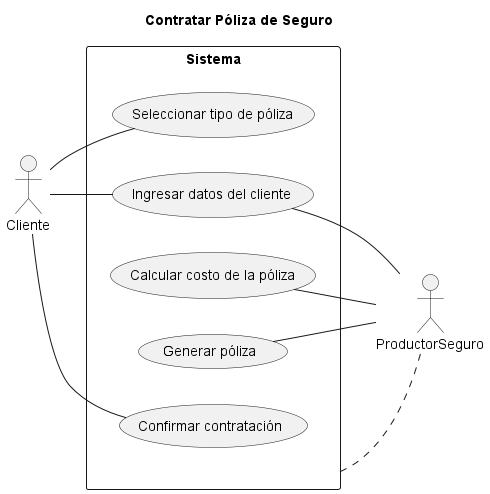

The diagram above was rendered by PlantUML. Its source (embedded in the PNG):
@startuml Diagrama Caso Uso 1

title Contratar Póliza de Seguro

left to right direction
skinparam packageStyle rectangle

actor Cliente as c
actor ProductorSeguro as ps

rectangle Sistema {
  usecase "Seleccionar tipo de póliza" as UC1
  usecase "Ingresar datos del cliente" as UC2
  usecase "Calcular costo de la póliza" as UC3
  usecase "Generar póliza" as UC4
  usecase "Confirmar contratación" as UC5
}

Sistema .. ps

c -right- UC1
c -- UC2
ps -left- UC2
ps -left- UC3
ps -left- UC4
c -- UC5


@enduml